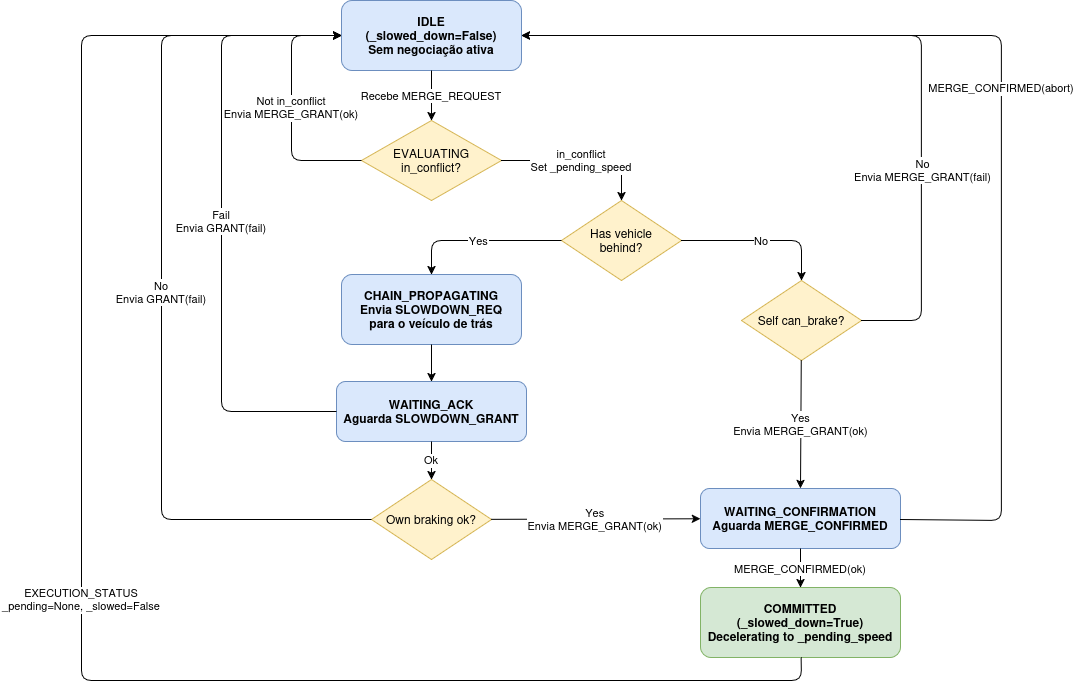

The diagram above was exported from draw.io. Its source (the exported page's mxGraphModel, read from the mxfile embedded in the PNG):
<mxGraphModel dx="1885" dy="953" grid="1" gridSize="10" guides="1" tooltips="1" connect="1" arrows="1" fold="1" page="1" pageScale="1" pageWidth="1169" pageHeight="827" math="0" shadow="0">
  <root>
    <mxCell id="0" />
    <mxCell id="1" parent="0" />
    <mxCell id="IDLE" parent="1" style="rounded=1;whiteSpace=wrap;html=1;fillColor=#dae8fc;strokeColor=#6c8ebf;fontStyle=1" value="IDLE&#10;(_slowed_down=False)&#10;Sem negociação ativa" vertex="1">
      <mxGeometry height="70" width="180" x="400" y="40" as="geometry" />
    </mxCell>
    <mxCell id="EVALUATING" parent="1" style="rhombus;whiteSpace=wrap;html=1;fillColor=#fff2cc;strokeColor=#d6b656;" value="EVALUATING&#10;in_conflict?" vertex="1">
      <mxGeometry height="80" width="140" x="420" y="160" as="geometry" />
    </mxCell>
    <mxCell id="HAS_BEHIND" parent="1" style="rhombus;whiteSpace=wrap;html=1;fillColor=#fff2cc;strokeColor=#d6b656;" value="Has vehicle&#10;behind?" vertex="1">
      <mxGeometry height="80" width="120" x="620" y="240" as="geometry" />
    </mxCell>
    <mxCell id="CHAIN_PROPAGATING" parent="1" style="rounded=1;whiteSpace=wrap;html=1;fillColor=#dae8fc;strokeColor=#6c8ebf;fontStyle=1" value="CHAIN_PROPAGATING&#10;Envia SLOWDOWN_REQ&#10;para o veículo de trás" vertex="1">
      <mxGeometry height="70" width="180" x="400" y="314" as="geometry" />
    </mxCell>
    <mxCell id="WAITING_ACK" parent="1" style="rounded=1;whiteSpace=wrap;html=1;fillColor=#dae8fc;strokeColor=#6c8ebf;fontStyle=1" value="WAITING_ACK&#10;Aguarda SLOWDOWN_GRANT" vertex="1">
      <mxGeometry height="60" width="190" x="395" y="421" as="geometry" />
    </mxCell>
    <mxCell id="CAN_BRAKE_SELF" parent="1" style="rhombus;whiteSpace=wrap;html=1;fillColor=#fff2cc;strokeColor=#d6b656;" value="Self can_brake?" vertex="1">
      <mxGeometry height="80" width="120" x="800" y="320" as="geometry" />
    </mxCell>
    <mxCell id="OWN_BRAKING" parent="1" style="rhombus;whiteSpace=wrap;html=1;fillColor=#fff2cc;strokeColor=#d6b656;" value="Own braking ok?" vertex="1">
      <mxGeometry height="80" width="120" x="430" y="519" as="geometry" />
    </mxCell>
    <mxCell id="WAITING_CONFIRMATION" parent="1" style="rounded=1;whiteSpace=wrap;html=1;fillColor=#dae8fc;strokeColor=#6c8ebf;fontStyle=1" value="WAITING_CONFIRMATION&#10;Aguarda MERGE_CONFIRMED" vertex="1">
      <mxGeometry height="60" width="200" x="759" y="528" as="geometry" />
    </mxCell>
    <mxCell id="COMMITTED" parent="1" style="rounded=1;whiteSpace=wrap;html=1;fillColor=#d5e8d4;strokeColor=#82b366;fontStyle=1" value="COMMITTED&#10;(_slowed_down=True)&#10;Decelerating to _pending_speed" vertex="1">
      <mxGeometry height="70" width="200" x="759" y="627" as="geometry" />
    </mxCell>
    <mxCell id="t1" edge="1" parent="1" source="IDLE" target="EVALUATING" value="Recebe MERGE_REQUEST">
      <mxGeometry relative="1" as="geometry" />
    </mxCell>
    <mxCell id="t2" edge="1" parent="1" source="EVALUATING" target="IDLE" value="Not in_conflict&#10;Envia MERGE_GRANT(ok)">
      <mxGeometry relative="1" as="geometry">
        <Array as="points">
          <mxPoint x="350" y="200" />
          <mxPoint x="350" y="140" />
          <mxPoint x="350" y="75" />
        </Array>
      </mxGeometry>
    </mxCell>
    <mxCell id="t3" edge="1" parent="1" source="EVALUATING" target="HAS_BEHIND" value="in_conflict&#10;Set _pending_speed">
      <mxGeometry relative="1" as="geometry">
        <Array as="points">
          <mxPoint x="680" y="200" />
        </Array>
      </mxGeometry>
    </mxCell>
    <mxCell id="t4" edge="1" parent="1" source="HAS_BEHIND" target="CHAIN_PROPAGATING" value="Yes">
      <mxGeometry relative="1" as="geometry">
        <Array as="points">
          <mxPoint x="490" y="280" />
        </Array>
      </mxGeometry>
    </mxCell>
    <mxCell id="t5" edge="1" parent="1" source="HAS_BEHIND" target="CAN_BRAKE_SELF" value="No">
      <mxGeometry relative="1" as="geometry">
        <Array as="points">
          <mxPoint x="860" y="280" />
        </Array>
      </mxGeometry>
    </mxCell>
    <mxCell id="t6" edge="1" parent="1" source="CHAIN_PROPAGATING" target="WAITING_ACK">
      <mxGeometry relative="1" as="geometry" />
    </mxCell>
    <mxCell id="t7" edge="1" parent="1" source="WAITING_ACK" target="IDLE" value="Fail&#10;Envia GRANT(fail)">
      <mxGeometry relative="1" as="geometry">
        <Array as="points">
          <mxPoint x="280" y="451" />
          <mxPoint x="280" y="75" />
        </Array>
      </mxGeometry>
    </mxCell>
    <mxCell id="t8" edge="1" parent="1" source="WAITING_ACK" target="OWN_BRAKING" value="Ok">
      <mxGeometry relative="1" as="geometry" />
    </mxCell>
    <mxCell id="t9" edge="1" parent="1" source="CAN_BRAKE_SELF" target="IDLE" value="">
      <mxGeometry relative="1" as="geometry">
        <Array as="points">
          <mxPoint x="980" y="360" />
          <mxPoint x="980" y="75" />
        </Array>
      </mxGeometry>
    </mxCell>
    <mxCell id="xxy4degu1c7wpHFJ19rj-3" connectable="0" parent="t9" style="edgeLabel;html=1;align=center;verticalAlign=middle;resizable=0;points=[];" value="No&lt;br&gt;Envia MERGE_GRANT(fail)" vertex="1">
      <mxGeometry relative="1" x="-0.4353" as="geometry">
        <mxPoint as="offset" />
      </mxGeometry>
    </mxCell>
    <mxCell id="t10" edge="1" parent="1" source="CAN_BRAKE_SELF" style="entryX=0.5;entryY=0;entryDx=0;entryDy=0;" target="WAITING_CONFIRMATION" value="Yes&#10;Envia MERGE_GRANT(ok)">
      <mxGeometry relative="1" as="geometry">
        <Array as="points" />
      </mxGeometry>
    </mxCell>
    <mxCell id="t11" edge="1" parent="1" source="OWN_BRAKING" target="WAITING_CONFIRMATION" value="Yes&#10;Envia MERGE_GRANT(ok)">
      <mxGeometry relative="1" as="geometry" />
    </mxCell>
    <mxCell id="t12" edge="1" parent="1" source="OWN_BRAKING" target="IDLE" value="No&#10;Envia GRANT(fail)">
      <mxGeometry relative="1" as="geometry">
        <Array as="points">
          <mxPoint x="220" y="559" />
          <mxPoint x="220" y="75" />
        </Array>
      </mxGeometry>
    </mxCell>
    <mxCell id="t14" edge="1" parent="1" source="WAITING_CONFIRMATION" target="COMMITTED" value="MERGE_CONFIRMED(ok)">
      <mxGeometry relative="1" as="geometry" />
    </mxCell>
    <mxCell id="t15" edge="1" parent="1" source="WAITING_CONFIRMATION" target="IDLE" value="MERGE_CONFIRMED(abort)">
      <mxGeometry relative="1" as="geometry">
        <Array as="points">
          <mxPoint x="1060" y="560" />
          <mxPoint x="1060" y="75" />
        </Array>
      </mxGeometry>
    </mxCell>
    <mxCell id="t13" edge="1" parent="1" source="COMMITTED" target="IDLE" value="EXECUTION_STATUS&#10;_pending=None, _slowed=False">
      <mxGeometry relative="1" as="geometry">
        <Array as="points">
          <mxPoint x="860" y="720" />
          <mxPoint x="140" y="720" />
          <mxPoint x="140" y="75" />
        </Array>
      </mxGeometry>
    </mxCell>
  </root>
</mxGraphModel>